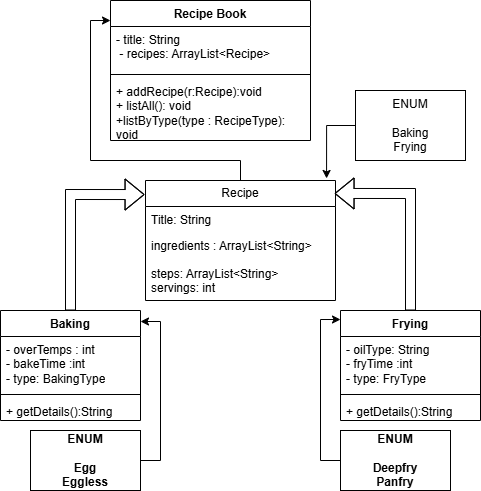

The diagram above was exported from draw.io. Its source (the exported page's mxGraphModel, read from the mxfile embedded in the PNG):
<mxGraphModel dx="1426" dy="777" grid="1" gridSize="10" guides="1" tooltips="1" connect="1" arrows="1" fold="1" page="1" pageScale="1" pageWidth="850" pageHeight="1100" math="0" shadow="0">
  <root>
    <mxCell id="0" />
    <mxCell id="1" parent="0" />
    <mxCell id="-unB0C6pRw0_Zh23OdAT-1" parent="1" style="swimlane;fontStyle=1;align=center;verticalAlign=top;childLayout=stackLayout;horizontal=1;startSize=26;horizontalStack=0;resizeParent=1;resizeParentMax=0;resizeLast=0;collapsible=1;marginBottom=0;whiteSpace=wrap;html=1;" value="Recipe Book" vertex="1">
      <mxGeometry height="140" width="200" x="290" y="50" as="geometry" />
    </mxCell>
    <mxCell id="-unB0C6pRw0_Zh23OdAT-2" parent="-unB0C6pRw0_Zh23OdAT-1" style="text;strokeColor=none;fillColor=none;align=left;verticalAlign=top;spacingLeft=4;spacingRight=4;overflow=hidden;rotatable=0;points=[[0,0.5],[1,0.5]];portConstraint=eastwest;whiteSpace=wrap;html=1;" value="- title: String&lt;div&gt;&amp;nbsp;- recipes: ArrayList&amp;lt;Recipe&amp;gt;&lt;br&gt;&lt;div&gt;&lt;br&gt;&lt;/div&gt;&lt;/div&gt;" vertex="1">
      <mxGeometry height="44" width="200" y="26" as="geometry" />
    </mxCell>
    <mxCell id="-unB0C6pRw0_Zh23OdAT-3" parent="-unB0C6pRw0_Zh23OdAT-1" style="line;strokeWidth=1;fillColor=none;align=left;verticalAlign=middle;spacingTop=-1;spacingLeft=3;spacingRight=3;rotatable=0;labelPosition=right;points=[];portConstraint=eastwest;strokeColor=inherit;" value="" vertex="1">
      <mxGeometry height="8" width="200" y="70" as="geometry" />
    </mxCell>
    <mxCell id="-unB0C6pRw0_Zh23OdAT-4" parent="-unB0C6pRw0_Zh23OdAT-1" style="text;strokeColor=none;fillColor=none;align=left;verticalAlign=top;spacingLeft=4;spacingRight=4;overflow=hidden;rotatable=0;points=[[0,0.5],[1,0.5]];portConstraint=eastwest;whiteSpace=wrap;html=1;" value="+ addRecipe(r:Recipe):void&lt;div&gt;+ listAll(): void&lt;/div&gt;&lt;div&gt;+listByType(type : RecipeType): void&lt;/div&gt;" vertex="1">
      <mxGeometry height="62" width="200" y="78" as="geometry" />
    </mxCell>
    <mxCell id="-unB0C6pRw0_Zh23OdAT-5" parent="1" style="swimlane;fontStyle=0;childLayout=stackLayout;horizontal=1;startSize=26;fillColor=none;horizontalStack=0;resizeParent=1;resizeParentMax=0;resizeLast=0;collapsible=1;marginBottom=0;whiteSpace=wrap;html=1;" value="Recipe" vertex="1">
      <mxGeometry height="120" width="190" x="325" y="230" as="geometry" />
    </mxCell>
    <mxCell id="-unB0C6pRw0_Zh23OdAT-6" parent="-unB0C6pRw0_Zh23OdAT-5" style="text;strokeColor=none;fillColor=none;align=left;verticalAlign=top;spacingLeft=4;spacingRight=4;overflow=hidden;rotatable=0;points=[[0,0.5],[1,0.5]];portConstraint=eastwest;whiteSpace=wrap;html=1;" value="Title: String" vertex="1">
      <mxGeometry height="26" width="190" y="26" as="geometry" />
    </mxCell>
    <mxCell id="-unB0C6pRw0_Zh23OdAT-7" parent="-unB0C6pRw0_Zh23OdAT-5" style="text;strokeColor=none;fillColor=none;align=left;verticalAlign=top;spacingLeft=4;spacingRight=4;overflow=hidden;rotatable=0;points=[[0,0.5],[1,0.5]];portConstraint=eastwest;whiteSpace=wrap;html=1;" value="ingredients : ArrayList&amp;lt;String&amp;gt;" vertex="1">
      <mxGeometry height="28" width="190" y="52" as="geometry" />
    </mxCell>
    <mxCell id="-unB0C6pRw0_Zh23OdAT-8" parent="-unB0C6pRw0_Zh23OdAT-5" style="text;strokeColor=none;fillColor=none;align=left;verticalAlign=top;spacingLeft=4;spacingRight=4;overflow=hidden;rotatable=0;points=[[0,0.5],[1,0.5]];portConstraint=eastwest;whiteSpace=wrap;html=1;" value="steps: ArrayList&amp;lt;String&amp;gt;&lt;div&gt;servings: int&lt;/div&gt;" vertex="1">
      <mxGeometry height="40" width="190" y="80" as="geometry" />
    </mxCell>
    <mxCell id="-unB0C6pRw0_Zh23OdAT-16" parent="1" style="swimlane;fontStyle=1;align=center;verticalAlign=top;childLayout=stackLayout;horizontal=1;startSize=26;horizontalStack=0;resizeParent=1;resizeParentMax=0;resizeLast=0;collapsible=1;marginBottom=0;whiteSpace=wrap;html=1;" value="Baking" vertex="1">
      <mxGeometry height="110" width="140" x="180" y="360" as="geometry" />
    </mxCell>
    <mxCell id="-unB0C6pRw0_Zh23OdAT-17" parent="-unB0C6pRw0_Zh23OdAT-16" style="text;strokeColor=none;fillColor=none;align=left;verticalAlign=top;spacingLeft=4;spacingRight=4;overflow=hidden;rotatable=0;points=[[0,0.5],[1,0.5]];portConstraint=eastwest;whiteSpace=wrap;html=1;" value="- overTemps : int&lt;div&gt;- bakeTime :int&lt;/div&gt;&lt;div&gt;- type: BakingType&lt;/div&gt;" vertex="1">
      <mxGeometry height="54" width="140" y="26" as="geometry" />
    </mxCell>
    <mxCell id="-unB0C6pRw0_Zh23OdAT-18" parent="-unB0C6pRw0_Zh23OdAT-16" style="line;strokeWidth=1;fillColor=none;align=left;verticalAlign=middle;spacingTop=-1;spacingLeft=3;spacingRight=3;rotatable=0;labelPosition=right;points=[];portConstraint=eastwest;strokeColor=inherit;" value="" vertex="1">
      <mxGeometry height="8" width="140" y="80" as="geometry" />
    </mxCell>
    <mxCell id="-unB0C6pRw0_Zh23OdAT-19" parent="-unB0C6pRw0_Zh23OdAT-16" style="text;strokeColor=none;fillColor=none;align=left;verticalAlign=top;spacingLeft=4;spacingRight=4;overflow=hidden;rotatable=0;points=[[0,0.5],[1,0.5]];portConstraint=eastwest;whiteSpace=wrap;html=1;" value="+ getDetails():String" vertex="1">
      <mxGeometry height="22" width="140" y="88" as="geometry" />
    </mxCell>
    <mxCell id="-unB0C6pRw0_Zh23OdAT-21" parent="1" style="swimlane;fontStyle=1;align=center;verticalAlign=top;childLayout=stackLayout;horizontal=1;startSize=26;horizontalStack=0;resizeParent=1;resizeParentMax=0;resizeLast=0;collapsible=1;marginBottom=0;whiteSpace=wrap;html=1;" value="Frying" vertex="1">
      <mxGeometry height="110" width="140" x="520" y="360" as="geometry" />
    </mxCell>
    <mxCell id="-unB0C6pRw0_Zh23OdAT-22" parent="-unB0C6pRw0_Zh23OdAT-21" style="text;strokeColor=none;fillColor=none;align=left;verticalAlign=top;spacingLeft=4;spacingRight=4;overflow=hidden;rotatable=0;points=[[0,0.5],[1,0.5]];portConstraint=eastwest;whiteSpace=wrap;html=1;" value="- oilType: String&lt;div&gt;- fryTime :int&lt;/div&gt;&lt;div&gt;- type: FryType&lt;/div&gt;" vertex="1">
      <mxGeometry height="54" width="140" y="26" as="geometry" />
    </mxCell>
    <mxCell id="-unB0C6pRw0_Zh23OdAT-23" parent="-unB0C6pRw0_Zh23OdAT-21" style="line;strokeWidth=1;fillColor=none;align=left;verticalAlign=middle;spacingTop=-1;spacingLeft=3;spacingRight=3;rotatable=0;labelPosition=right;points=[];portConstraint=eastwest;strokeColor=inherit;" value="" vertex="1">
      <mxGeometry height="8" width="140" y="80" as="geometry" />
    </mxCell>
    <mxCell id="-unB0C6pRw0_Zh23OdAT-24" parent="-unB0C6pRw0_Zh23OdAT-21" style="text;strokeColor=none;fillColor=none;align=left;verticalAlign=top;spacingLeft=4;spacingRight=4;overflow=hidden;rotatable=0;points=[[0,0.5],[1,0.5]];portConstraint=eastwest;whiteSpace=wrap;html=1;" value="+ getDetails():String" vertex="1">
      <mxGeometry height="22" width="140" y="88" as="geometry" />
    </mxCell>
    <mxCell id="-unB0C6pRw0_Zh23OdAT-26" parent="1" style="html=1;whiteSpace=wrap;" value="&lt;b&gt;ENUM&lt;/b&gt;&lt;div&gt;&lt;b&gt;&lt;br&gt;&lt;/b&gt;&lt;/div&gt;&lt;div&gt;&lt;b&gt;Egg&lt;/b&gt;&lt;/div&gt;&lt;div&gt;&lt;b&gt;Eggless&lt;/b&gt;&lt;/div&gt;" vertex="1">
      <mxGeometry height="60" width="110" x="210" y="480" as="geometry" />
    </mxCell>
    <mxCell id="-unB0C6pRw0_Zh23OdAT-27" parent="1" style="html=1;whiteSpace=wrap;" value="&lt;b&gt;ENUM&lt;/b&gt;&lt;div&gt;&lt;b&gt;&lt;br&gt;&lt;/b&gt;&lt;/div&gt;&lt;div&gt;&lt;b&gt;Deepfry&lt;/b&gt;&lt;/div&gt;&lt;div&gt;&lt;b&gt;Panfry&lt;/b&gt;&lt;/div&gt;" vertex="1">
      <mxGeometry height="60" width="110" x="520" y="480" as="geometry" />
    </mxCell>
    <mxCell id="-unB0C6pRw0_Zh23OdAT-32" edge="1" parent="1" source="-unB0C6pRw0_Zh23OdAT-16" style="edgeStyle=orthogonalEdgeStyle;rounded=0;orthogonalLoop=1;jettySize=auto;html=1;exitX=0.5;exitY=0;exitDx=0;exitDy=0;entryX=-0.005;entryY=0.117;entryDx=0;entryDy=0;entryPerimeter=0;shape=flexArrow;" target="-unB0C6pRw0_Zh23OdAT-5">
      <mxGeometry relative="1" as="geometry" />
    </mxCell>
    <mxCell id="-unB0C6pRw0_Zh23OdAT-33" edge="1" parent="1" source="-unB0C6pRw0_Zh23OdAT-21" style="edgeStyle=orthogonalEdgeStyle;rounded=0;orthogonalLoop=1;jettySize=auto;html=1;exitX=0.5;exitY=0;exitDx=0;exitDy=0;entryX=0.995;entryY=0.108;entryDx=0;entryDy=0;entryPerimeter=0;shape=flexArrow;" target="-unB0C6pRw0_Zh23OdAT-5">
      <mxGeometry relative="1" as="geometry" />
    </mxCell>
    <mxCell id="-unB0C6pRw0_Zh23OdAT-35" edge="1" parent="1" source="-unB0C6pRw0_Zh23OdAT-27" style="edgeStyle=orthogonalEdgeStyle;rounded=0;orthogonalLoop=1;jettySize=auto;html=1;exitX=0;exitY=0.5;exitDx=0;exitDy=0;entryX=0;entryY=0.082;entryDx=0;entryDy=0;entryPerimeter=0;" target="-unB0C6pRw0_Zh23OdAT-21">
      <mxGeometry relative="1" as="geometry" />
    </mxCell>
    <mxCell id="-unB0C6pRw0_Zh23OdAT-36" edge="1" parent="1" source="-unB0C6pRw0_Zh23OdAT-26" style="edgeStyle=orthogonalEdgeStyle;rounded=0;orthogonalLoop=1;jettySize=auto;html=1;exitX=1;exitY=0.5;exitDx=0;exitDy=0;entryX=1;entryY=0.1;entryDx=0;entryDy=0;entryPerimeter=0;" target="-unB0C6pRw0_Zh23OdAT-16">
      <mxGeometry relative="1" as="geometry" />
    </mxCell>
    <mxCell id="-unB0C6pRw0_Zh23OdAT-38" parent="1" style="html=1;whiteSpace=wrap;" value="ENUM&lt;div&gt;&lt;br&gt;&lt;/div&gt;&lt;div&gt;Baking&lt;/div&gt;&lt;div&gt;Frying&lt;/div&gt;" vertex="1">
      <mxGeometry height="70" width="110" x="535" y="140" as="geometry" />
    </mxCell>
    <mxCell id="-unB0C6pRw0_Zh23OdAT-40" edge="1" parent="1" source="-unB0C6pRw0_Zh23OdAT-38" style="edgeStyle=orthogonalEdgeStyle;rounded=0;orthogonalLoop=1;jettySize=auto;html=1;exitX=0;exitY=0.5;exitDx=0;exitDy=0;entryX=0.953;entryY=-0.017;entryDx=0;entryDy=0;entryPerimeter=0;" target="-unB0C6pRw0_Zh23OdAT-5">
      <mxGeometry relative="1" as="geometry" />
    </mxCell>
    <mxCell id="-unB0C6pRw0_Zh23OdAT-41" edge="1" parent="1" source="-unB0C6pRw0_Zh23OdAT-5" style="edgeStyle=orthogonalEdgeStyle;rounded=0;orthogonalLoop=1;jettySize=auto;html=1;exitX=0.5;exitY=0;exitDx=0;exitDy=0;entryX=0;entryY=0.143;entryDx=0;entryDy=0;entryPerimeter=0;" target="-unB0C6pRw0_Zh23OdAT-1">
      <mxGeometry relative="1" as="geometry" />
    </mxCell>
  </root>
</mxGraphModel>